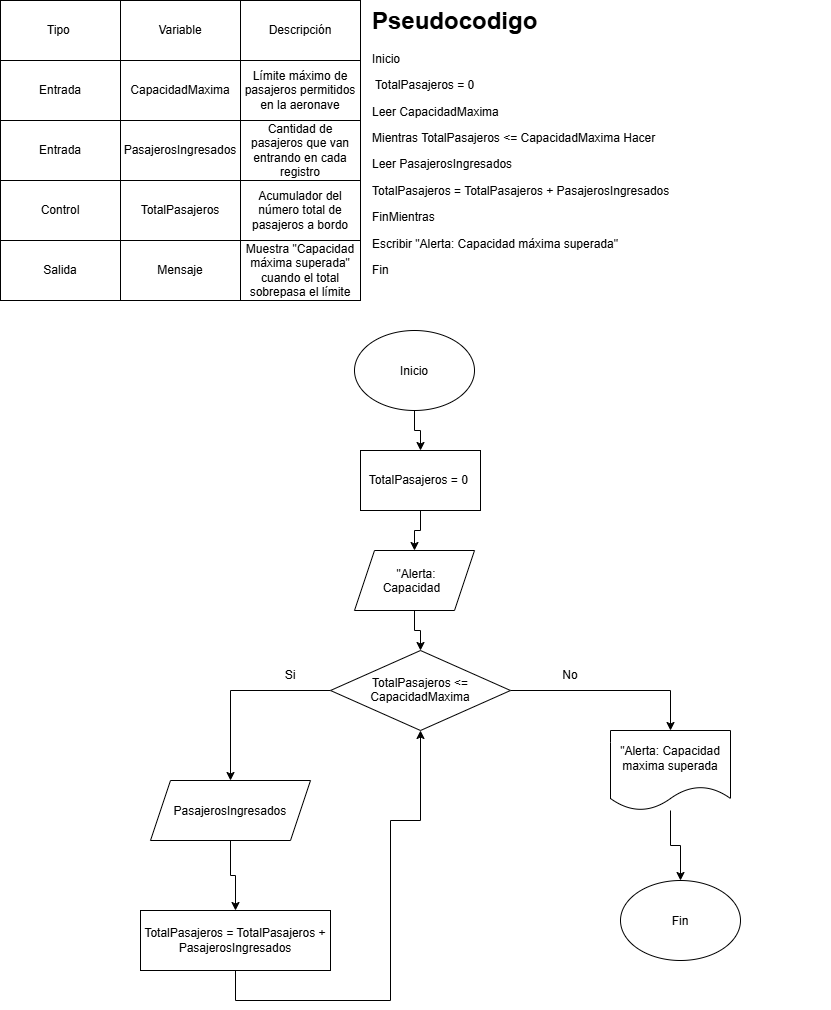

The diagram above was exported from draw.io. Its source (the exported page's mxGraphModel, read from the mxfile embedded in the PNG):
<mxGraphModel dx="1030" dy="562" grid="1" gridSize="10" guides="1" tooltips="1" connect="1" arrows="1" fold="1" page="1" pageScale="1" pageWidth="827" pageHeight="1169" math="0" shadow="0">
  <root>
    <mxCell id="0" />
    <mxCell id="1" parent="0" />
    <mxCell id="s43Q9IJFIGSr5XURvYYN-1" parent="1" style="rounded=0;whiteSpace=wrap;html=1;" value="Tipo&amp;nbsp;" vertex="1">
      <mxGeometry height="60" width="120" as="geometry" />
    </mxCell>
    <mxCell id="s43Q9IJFIGSr5XURvYYN-2" parent="1" style="rounded=0;whiteSpace=wrap;html=1;" value="Variable" vertex="1">
      <mxGeometry height="60" width="120" x="120" as="geometry" />
    </mxCell>
    <mxCell id="s43Q9IJFIGSr5XURvYYN-3" parent="1" style="rounded=0;whiteSpace=wrap;html=1;" value="CapacidadMaxima" vertex="1">
      <mxGeometry height="60" width="120" x="120" y="60" as="geometry" />
    </mxCell>
    <mxCell id="s43Q9IJFIGSr5XURvYYN-4" parent="1" style="rounded=0;whiteSpace=wrap;html=1;" value="Entrada" vertex="1">
      <mxGeometry height="60" width="120" y="60" as="geometry" />
    </mxCell>
    <mxCell id="s43Q9IJFIGSr5XURvYYN-5" parent="1" style="rounded=0;whiteSpace=wrap;html=1;" value="Límite máximo de pasajeros permitidos en la aeronave" vertex="1">
      <mxGeometry height="60" width="120" x="240" y="60" as="geometry" />
    </mxCell>
    <mxCell id="s43Q9IJFIGSr5XURvYYN-6" parent="1" style="rounded=0;whiteSpace=wrap;html=1;" value="Descripción" vertex="1">
      <mxGeometry height="60" width="120" x="240" as="geometry" />
    </mxCell>
    <mxCell id="s43Q9IJFIGSr5XURvYYN-7" parent="1" style="rounded=0;whiteSpace=wrap;html=1;" value="Acumulador del número total de pasajeros a bordo" vertex="1">
      <mxGeometry height="60" width="120" x="240" y="180" as="geometry" />
    </mxCell>
    <mxCell id="s43Q9IJFIGSr5XURvYYN-8" parent="1" style="rounded=0;whiteSpace=wrap;html=1;" value="TotalPasajeros" vertex="1">
      <mxGeometry height="60" width="120" x="120" y="180" as="geometry" />
    </mxCell>
    <mxCell id="s43Q9IJFIGSr5XURvYYN-9" parent="1" style="rounded=0;whiteSpace=wrap;html=1;" value="Control" vertex="1">
      <mxGeometry height="60" width="120" y="180" as="geometry" />
    </mxCell>
    <mxCell id="s43Q9IJFIGSr5XURvYYN-10" parent="1" style="rounded=0;whiteSpace=wrap;html=1;" value="Mensaje" vertex="1">
      <mxGeometry height="60" width="120" x="120" y="240" as="geometry" />
    </mxCell>
    <mxCell id="s43Q9IJFIGSr5XURvYYN-11" parent="1" style="rounded=0;whiteSpace=wrap;html=1;" value="Salida" vertex="1">
      <mxGeometry height="60" width="120" y="240" as="geometry" />
    </mxCell>
    <mxCell id="s43Q9IJFIGSr5XURvYYN-12" parent="1" style="rounded=0;whiteSpace=wrap;html=1;" value="Muestra &quot;Capacidad máxima superada&quot; cuando el total sobrepasa el límite" vertex="1">
      <mxGeometry height="60" width="120" x="240" y="240" as="geometry" />
    </mxCell>
    <mxCell id="s43Q9IJFIGSr5XURvYYN-13" parent="1" style="rounded=0;whiteSpace=wrap;html=1;" value="Entrada" vertex="1">
      <mxGeometry height="60" width="120" y="120" as="geometry" />
    </mxCell>
    <mxCell id="s43Q9IJFIGSr5XURvYYN-14" parent="1" style="rounded=0;whiteSpace=wrap;html=1;" value="PasajerosIngresados" vertex="1">
      <mxGeometry height="60" width="120" x="120" y="120" as="geometry" />
    </mxCell>
    <mxCell id="s43Q9IJFIGSr5XURvYYN-15" parent="1" style="rounded=0;whiteSpace=wrap;html=1;" value="Cantidad de pasajeros que van entrando en cada registro" vertex="1">
      <mxGeometry height="60" width="120" x="240" y="120" as="geometry" />
    </mxCell>
    <mxCell id="s43Q9IJFIGSr5XURvYYN-16" parent="1" style="text;html=1;whiteSpace=wrap;overflow=hidden;rounded=0;" value="&lt;h1 style=&quot;margin-top: 0px;&quot;&gt;Pseudocodigo&lt;/h1&gt;&lt;p&gt;Inicio&lt;/p&gt;&lt;p&gt;&amp;nbsp;TotalPasajeros = 0&lt;/p&gt;&lt;p&gt;Leer CapacidadMaxima&lt;/p&gt;&lt;p&gt;Mientras TotalPasajeros &amp;lt;= CapacidadMaxima Hacer&lt;/p&gt;&lt;p&gt;Leer PasajerosIngresados&lt;/p&gt;&lt;p&gt;TotalPasajeros = TotalPasajeros + PasajerosIngresados&lt;/p&gt;&lt;p&gt;FinMientras&lt;/p&gt;&lt;p&gt;Escribir &quot;Alerta: Capacidad máxima superada&quot;&lt;/p&gt;&lt;p&gt;Fin&lt;/p&gt;" vertex="1">
      <mxGeometry height="360" width="460" x="370" as="geometry" />
    </mxCell>
    <mxCell id="s43Q9IJFIGSr5XURvYYN-19" edge="1" parent="1" source="s43Q9IJFIGSr5XURvYYN-17" style="edgeStyle=orthogonalEdgeStyle;rounded=0;orthogonalLoop=1;jettySize=auto;html=1;entryX=0.5;entryY=0;entryDx=0;entryDy=0;" target="s43Q9IJFIGSr5XURvYYN-18">
      <mxGeometry relative="1" as="geometry" />
    </mxCell>
    <mxCell id="s43Q9IJFIGSr5XURvYYN-17" parent="1" style="ellipse;whiteSpace=wrap;html=1;shapeInside=1;" value="Inicio" vertex="1">
      <mxGeometry height="80" width="120" x="354" y="330" as="geometry" />
    </mxCell>
    <mxCell id="s43Q9IJFIGSr5XURvYYN-21" edge="1" parent="1" source="s43Q9IJFIGSr5XURvYYN-18" style="edgeStyle=orthogonalEdgeStyle;rounded=0;orthogonalLoop=1;jettySize=auto;html=1;" target="s43Q9IJFIGSr5XURvYYN-20">
      <mxGeometry relative="1" as="geometry" />
    </mxCell>
    <mxCell id="s43Q9IJFIGSr5XURvYYN-18" parent="1" style="rounded=0;whiteSpace=wrap;html=1;" value="TotalPasajeros = 0&amp;nbsp;" vertex="1">
      <mxGeometry height="60" width="120" x="360" y="450" as="geometry" />
    </mxCell>
    <mxCell id="s43Q9IJFIGSr5XURvYYN-23" edge="1" parent="1" source="s43Q9IJFIGSr5XURvYYN-20" style="edgeStyle=orthogonalEdgeStyle;rounded=0;orthogonalLoop=1;jettySize=auto;html=1;" target="s43Q9IJFIGSr5XURvYYN-22">
      <mxGeometry relative="1" as="geometry" />
    </mxCell>
    <mxCell id="s43Q9IJFIGSr5XURvYYN-20" parent="1" style="shape=parallelogram;perimeter=parallelogramPerimeter;whiteSpace=wrap;html=1;shapeInside=1;fixedSize=1;" value="&lt;br&gt;&quot;Alerta: Capacidad&lt;br&gt;&lt;div&gt;&lt;br/&gt;&lt;/div&gt;" vertex="1">
      <mxGeometry height="60" width="120" x="354" y="550" as="geometry" />
    </mxCell>
    <mxCell id="s43Q9IJFIGSr5XURvYYN-25" edge="1" parent="1" source="s43Q9IJFIGSr5XURvYYN-22" style="edgeStyle=orthogonalEdgeStyle;rounded=0;orthogonalLoop=1;jettySize=auto;html=1;entryX=0.5;entryY=0;entryDx=0;entryDy=0;" target="s43Q9IJFIGSr5XURvYYN-24">
      <mxGeometry relative="1" as="geometry" />
    </mxCell>
    <mxCell id="s43Q9IJFIGSr5XURvYYN-30" edge="1" parent="1" source="s43Q9IJFIGSr5XURvYYN-22" style="edgeStyle=orthogonalEdgeStyle;rounded=0;orthogonalLoop=1;jettySize=auto;html=1;entryX=0.5;entryY=0;entryDx=0;entryDy=0;" target="s43Q9IJFIGSr5XURvYYN-29">
      <mxGeometry relative="1" as="geometry" />
    </mxCell>
    <mxCell id="s43Q9IJFIGSr5XURvYYN-22" parent="1" style="rhombus;whiteSpace=wrap;html=1;shapeInside=1;" value="TotalPasajeros &amp;lt;= CapacidadMaxima" vertex="1">
      <mxGeometry height="80" width="180" x="330" y="650" as="geometry" />
    </mxCell>
    <mxCell id="s43Q9IJFIGSr5XURvYYN-28" edge="1" parent="1" source="s43Q9IJFIGSr5XURvYYN-24" style="edgeStyle=orthogonalEdgeStyle;rounded=0;orthogonalLoop=1;jettySize=auto;html=1;" target="s43Q9IJFIGSr5XURvYYN-27">
      <mxGeometry relative="1" as="geometry" />
    </mxCell>
    <mxCell id="s43Q9IJFIGSr5XURvYYN-24" parent="1" style="shape=document;whiteSpace=wrap;html=1;boundedLbl=1;" value="&quot;Alerta: Capacidad maxima superada" vertex="1">
      <mxGeometry height="80" width="120" x="610" y="730" as="geometry" />
    </mxCell>
    <mxCell id="s43Q9IJFIGSr5XURvYYN-26" parent="1" style="text;html=1;whiteSpace=wrap;strokeColor=none;fillColor=none;align=center;verticalAlign=middle;rounded=0;" value="No" vertex="1">
      <mxGeometry height="30" width="60" x="540" y="660" as="geometry" />
    </mxCell>
    <mxCell id="s43Q9IJFIGSr5XURvYYN-27" parent="1" style="ellipse;whiteSpace=wrap;html=1;shapeInside=1;" value="Fin" vertex="1">
      <mxGeometry height="80" width="120" x="620" y="880" as="geometry" />
    </mxCell>
    <mxCell id="s43Q9IJFIGSr5XURvYYN-33" edge="1" parent="1" source="s43Q9IJFIGSr5XURvYYN-29" style="edgeStyle=orthogonalEdgeStyle;rounded=0;orthogonalLoop=1;jettySize=auto;html=1;entryX=0.5;entryY=0;entryDx=0;entryDy=0;" target="s43Q9IJFIGSr5XURvYYN-32">
      <mxGeometry relative="1" as="geometry" />
    </mxCell>
    <mxCell id="s43Q9IJFIGSr5XURvYYN-29" parent="1" style="shape=parallelogram;perimeter=parallelogramPerimeter;whiteSpace=wrap;html=1;shapeInside=1;fixedSize=1;" value="&lt;div&gt;PasajerosIngresados&lt;/div&gt;" vertex="1">
      <mxGeometry height="60" width="160" x="150" y="780" as="geometry" />
    </mxCell>
    <mxCell id="s43Q9IJFIGSr5XURvYYN-31" parent="1" style="text;html=1;whiteSpace=wrap;strokeColor=none;fillColor=none;align=center;verticalAlign=middle;rounded=0;" value="Si" vertex="1">
      <mxGeometry height="30" width="60" x="260" y="660" as="geometry" />
    </mxCell>
    <mxCell id="s43Q9IJFIGSr5XURvYYN-34" edge="1" parent="1" source="s43Q9IJFIGSr5XURvYYN-32" style="edgeStyle=orthogonalEdgeStyle;rounded=0;orthogonalLoop=1;jettySize=auto;html=1;entryX=0.5;entryY=1;entryDx=0;entryDy=0;" target="s43Q9IJFIGSr5XURvYYN-22">
      <mxGeometry relative="1" as="geometry">
        <Array as="points">
          <mxPoint x="235" y="1000" />
          <mxPoint x="390" y="1000" />
          <mxPoint x="390" y="820" />
          <mxPoint x="420" y="820" />
        </Array>
      </mxGeometry>
    </mxCell>
    <mxCell id="s43Q9IJFIGSr5XURvYYN-32" parent="1" style="rounded=0;whiteSpace=wrap;html=1;" value="TotalPasajeros =&amp;nbsp;TotalPasajeros + PasajerosIngresados" vertex="1">
      <mxGeometry height="60" width="190" x="140" y="910" as="geometry" />
    </mxCell>
  </root>
</mxGraphModel>